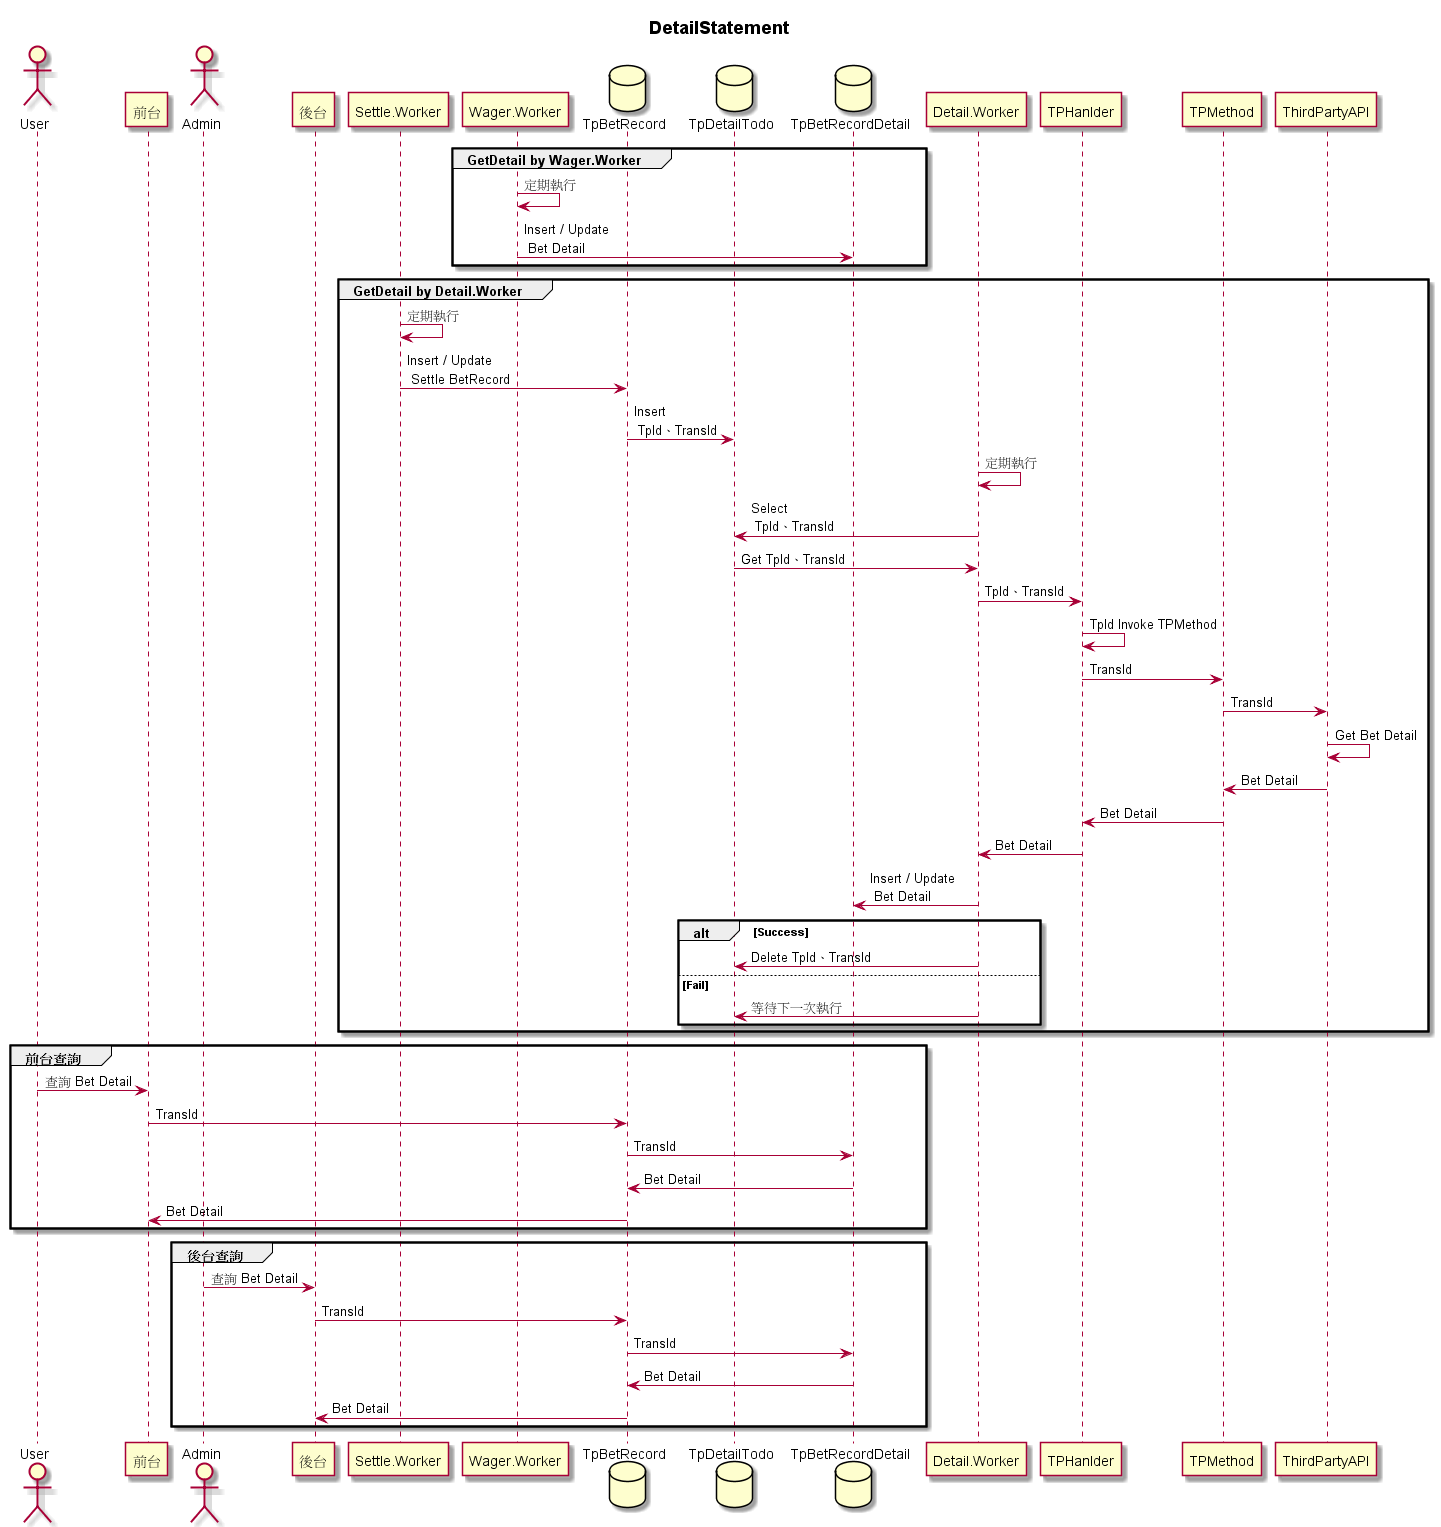

The diagram above was rendered by PlantUML. Its source (embedded in the PNG):
@startuml 
title ** DetailStatement **

actor User
participant 前台 
actor Admin
participant 後台 
participant Settle.Worker 
participant Wager.Worker 


database  TpBetRecord   
database  TpDetailTodo
database  TpBetRecordDetail
participant Detail.Worker 
Group GetDetail by Wager.Worker
Wager.Worker -> Wager.Worker : 定期執行
Wager.Worker -> TpBetRecordDetail : Insert / Update \n Bet Detail
END


Group GetDetail by Detail.Worker
Settle.Worker-> Settle.Worker: 定期執行
Settle.Worker -> TpBetRecord : Insert / Update \n Settle BetRecord 
TpBetRecord -> TpDetailTodo :  Insert \n TpId、TransId
Detail.Worker-> Detail.Worker: 定期執行
Detail.Worker -> TpDetailTodo : Select \n TpId、TransId
TpDetailTodo -> Detail.Worker : Get TpId、TransId
Detail.Worker -> TPHanlder :TpId、TransId
TPHanlder -> TPHanlder:TpId Invoke TPMethod
TPHanlder -> TPMethod:TransId
TPMethod -> ThirdPartyAPI :TransId
ThirdPartyAPI -> ThirdPartyAPI :Get Bet Detail
ThirdPartyAPI -> TPMethod : Bet Detail
TPMethod -> TPHanlder : Bet Detail
TPHanlder -> Detail.Worker : Bet Detail
Detail.Worker ->  TpBetRecordDetail : Insert / Update \n Bet Detail
alt Success
    Detail.Worker ->  TpDetailTodo : Delete TpId、TransId
else Fail
    Detail.Worker ->  TpDetailTodo : 等待下一次執行
end


END

Group 前台查詢
User -> 前台:查詢 Bet Detail
前台 -> TpBetRecord:TransId
TpBetRecord -> TpBetRecordDetail:TransId
TpBetRecordDetail -> TpBetRecord : Bet Detail
TpBetRecord -> 前台 : Bet Detail
END

GROUP 後台查詢
Admin -> 後台:查詢 Bet Detail
後台 -> TpBetRecord:TransId
TpBetRecord -> TpBetRecordDetail:TransId
TpBetRecordDetail -> TpBetRecord : Bet Detail
TpBetRecord -> 後台 : Bet Detail
END
@enduml